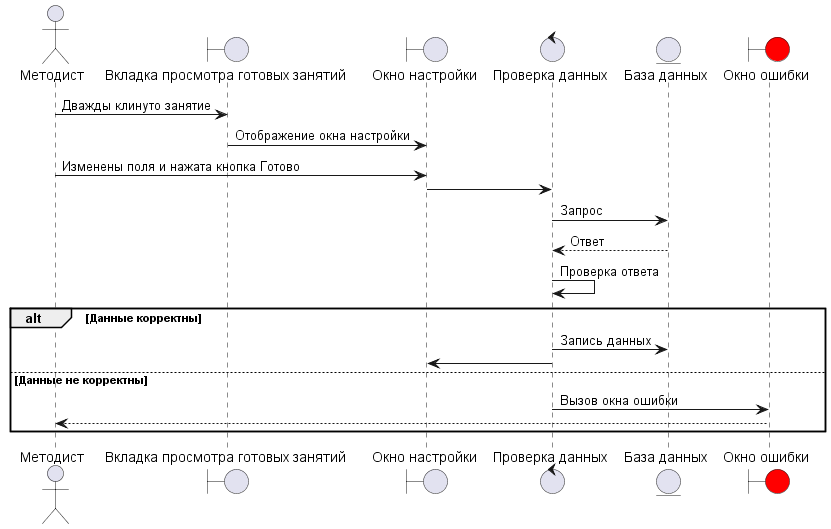

The diagram above was rendered by PlantUML. Its source (embedded in the PNG):
@startuml PoIspravlenieZanyatia.wsd

actor "Методист" as pl

boundary "Вкладка просмотра готовых занятий" as bo
boundary "Окно настройки" as bo1

control "Проверка данных" as co1

entity "База данных" as en

boundary "Окно ошибки" as err #Red

pl -> bo : Дважды клинуто занятие

bo -> bo1 : Отображение окна настройки

pl -> bo1 : Изменены поля и нажата кнопка Готово

bo1 -> co1

co1 -> en : Запрос

en --> co1 : Ответ

co1 -> co1 : Проверка ответа

alt Данные корректны

co1 -> en : Запись данных

co1 -> bo1

else Данные не корректны

co1 -> err : Вызов окна ошибки

err --> pl

end

@enduml